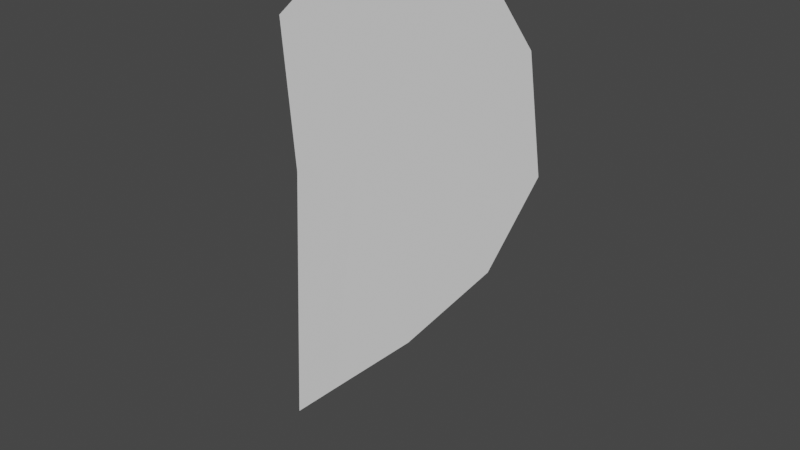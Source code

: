 # Source: Half_Heart_Window.blend  (saved by Blender 2.80.75; exported with 4.5.12 LTS)
import bpy
from mathutils import Matrix  # noqa: F401  (used for matrix-valued properties, if any)

bpy.ops.wm.read_factory_settings(use_empty=True)
scene = bpy.context.scene
scene.name = 'Scene'

# ---- collections
col_collection = bpy.data.collections.new('Collection'); scene.collection.children.link(col_collection)

# ---- world
world_world = bpy.data.worlds.new('World'); scene.world = world_world
world_world.use_nodes = True; world_world.node_tree.nodes.clear()
_N = world_world.node_tree.nodes; _L = world_world.node_tree.links
n0 = _N.new('ShaderNodeOutputWorld'); n0.name = 'World Output'; n0.location = (300, 300)
n1 = _N.new('ShaderNodeBackground'); n1.name = 'Background'; n1.location = (10, 300)
n1.inputs[0].default_value = (0.05088, 0.05088, 0.05088, 1.0)
_L.new(n1.outputs[0], n0.inputs[0])
n0.is_active_output = True
world_world.color = (0.05088, 0.05088, 0.05088)
world_world.use_sun_shadow = False
world_world.sun_shadow_jitter_overblur = 0.0

# ---- meshes
me_circle = bpy.data.meshes.new('Circle')
me_circle.from_pydata([(-0.1231, -0.9238, 0.001306), (0.209, -0.5934, -7.974e-09), (0.5072, -0.2258, -1.24e-08), (0.6594, 0.125, -9.24e-09), (0.6143, 0.4689, -3.769e-09), (0.3975, 0.7455, -1.673e-09), (0.07308, 0.7514, 7.538e-09), (-0.3096, 0.3901, 2.666e-08), (-0.3096, -1.11, 4.788e-09), (0.003518, 0.00503, 4.35e-08), (-0.2628, -0.1267, 1.912e-08)], [], [(9, 10, 8), (6, 7, 9), (5, 6, 9), (4, 5, 9), (3, 4, 9), (2, 3, 9), (1, 2, 9), (0, 1, 9), (8, 0, 9), (10, 9, 7)])
_uv = me_circle.uv_layers.new(name='UVMap')
_uv.uv.foreach_set('vector', [0.0, 0.0, 0.0, 0.0, 0.0, 0.0, 0.0, 0.0, 0.0, 0.0, 0.0, 0.0, 0.0, 0.0, 0.0, 0.0, 0.0, 0.0, 0.0, 0.0, 0.0, 0.0, 0.0, 0.0, 0.0, 0.0, 0.0, 0.0, 0.0, 0.0, 0.0, 0.0, 0.0, 0.0, 0.0, 0.0, 0.0, 0.0, 0.0, 0.0, 0.0, 0.0, 0.0, 0.0, 0.0, 0.0, 0.0, 0.0, 0.0, 0.0, 0.0, 0.0, 0.0, 0.0, 0.0, 0.0, 0.0, 0.0, 0.0, 0.0])
me_circle.use_remesh_preserve_volume = False
me_circle.use_remesh_preserve_attributes = False
me_circle.use_mirror_vertex_groups = False
me_circle.update()

# ---- objects
ob_circle = bpy.data.objects.new('Circle', me_circle)

# ---- transforms, parenting, visibility, modifiers, constraints
ob_circle.location = (0.0, 0.0, 0.0)
ob_circle.rotation_euler = (1.571, -0.0, 0.0)
ob_circle.lineart.crease_threshold = 0.0

# ---- collection membership
col_collection.objects.link(ob_circle)

# ---- scene / render settings (as saved in the file)
scene.frame_start = 1; scene.frame_end = 250; scene.frame_set(1)
scene.render.engine = 'BLENDER_EEVEE_NEXT'
scene.cycles.use_denoising = False
scene.cycles.samples = 128
scene.cycles.sampling_pattern = 'TABULATED_SOBOL'
scene.cycles.use_adaptive_sampling = False
scene.cycles.use_light_tree = False
scene.view_settings.view_transform = 'Filmic'
bpy.context.view_layer.update()

# ---- added for rendering (the .blend has no active camera and no usable light): camera, sun
cam_auto = bpy.data.cameras.new('AutoCamera')
cam_auto.lens = 50.0
cam_auto.sensor_width = 36.0
cam_auto.clip_end = 1000.0
ob_auto_camera = bpy.data.objects.new('AutoCamera', cam_auto)
scene.collection.objects.link(ob_auto_camera)
ob_auto_camera.location = (2.11615, -2.33016, 1.37396)
ob_auto_camera.rotation_euler = (1.09748, -7.21219e-08, 0.694738)
scene.camera = ob_auto_camera
light_auto_sun = bpy.data.lights.new('AutoSun', 'SUN')
light_auto_sun.energy = 3.0
light_auto_sun.angle = 0.0523599
ob_auto_sun = bpy.data.objects.new('AutoSun', light_auto_sun)
scene.collection.objects.link(ob_auto_sun)
ob_auto_sun.rotation_euler = (0.872665, 0.174533, 0.523599)
bpy.context.view_layer.update()
